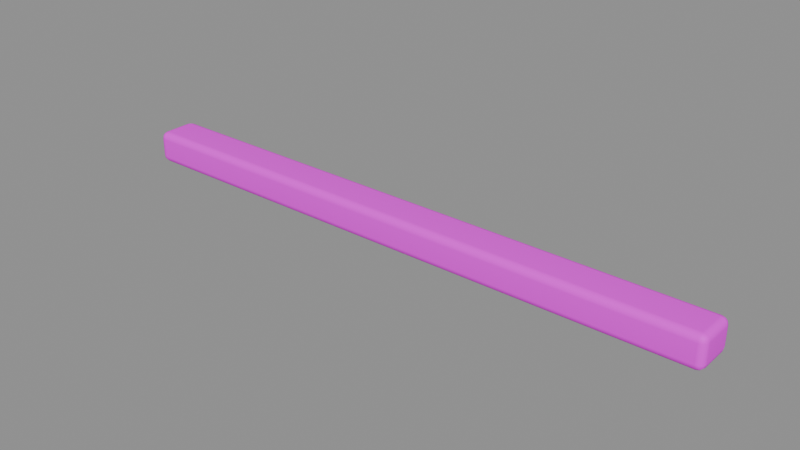 # Source: platform_board_coral.blend  (saved by Blender 4.5.87; exported with 4.5.12 LTS)
import bpy
from mathutils import Matrix  # noqa: F401  (used for matrix-valued properties, if any)

bpy.ops.wm.read_factory_settings(use_empty=True)
scene = bpy.context.scene
scene.name = 'Scene'

# ---- collections
col_sea_scene_sbr_platform_board_coral = bpy.data.collections.new('SEA-SCENE-SBR-PLATFORM-BOARD-CORAL'); scene.collection.children.link(col_sea_scene_sbr_platform_board_coral)

# ---- images (referenced by path relative to the original .blend; pixels are not part of the script)
import os
ASSET_DIR = os.environ.get("B2B_ASSET_DIR", "")  # directory of the original .blend (textures are referenced by path, not embedded)
HERE = os.path.dirname(os.path.abspath(__file__))  # packed textures are extracted next to this script under _unpacked/

def load_image(name, relpath, width, height, colorspace="sRGB"):
    """Load a texture the original file referenced (path relative to the .blend, or extracted next to this script)."""
    p = next((c for c in (os.path.join(HERE, relpath), os.path.join(ASSET_DIR, relpath)) if relpath and os.path.exists(c)), "")
    if p:
        img = bpy.data.images.load(p, check_existing=True)
        img.name = name
    else:  # same state as the original file: an image datablock whose file is absent (Cycles renders it pink)
        img = bpy.data.images.new(name, width, height)
        img.source = "FILE"
        img.filepath = "//" + (relpath or name)
    img.colorspace_settings.name = colorspace
    return img
img_sea_cozy_8x8_512_png = load_image('sea_cozy_8x8_512.png', 'sea_cabin_muted_8x8_512.png', 1024, 1024, 'sRGB')

# ---- materials (node trees are filled in below, after node groups)
mat_sea_matte = bpy.data.materials.new('SEA_Matte')

# ---- material node trees
mat_sea_matte.use_nodes = True; mat_sea_matte.node_tree.nodes.clear()
_N = mat_sea_matte.node_tree.nodes; _L = mat_sea_matte.node_tree.links
n0 = _N.new('ShaderNodeUVMap'); n0.name = 'UV Map'; n0.location = (0, 0)
n0.width = 160
n0.uv_map = 'PaletteUV'
n1 = _N.new('ShaderNodeTexImage'); n1.name = 'Image Texture'; n1.location = (0, 0)
n1.image = img_sea_cozy_8x8_512_png
n1.interpolation = 'Closest'
n2 = _N.new('ShaderNodeBsdfPrincipled'); n2.name = 'Principled BSDF'; n2.location = (0, 0)
n2.inputs[2].default_value = 0.62
n2.inputs[10].default_value = 0.005
n2.inputs[13].default_value = 0.25
n3 = _N.new('ShaderNodeOutputMaterial'); n3.name = 'Material Output'; n3.location = (0, 0)
n4 = _N.new('ShaderNodeHueSaturation'); n4.name = 'Hue/Saturation/Value'; n4.location = (0, 0)
n4.width = 160
n5 = _N.new('ShaderNodeSeparateXYZ'); n5.name = 'Separate XYZ'; n5.location = (0, 0)
n6 = _N.new('ShaderNodeMath'); n6.name = 'Math'; n6.location = (0, 0)
n6.operation = 'MULTIPLY'
n6.inputs[1].default_value = 8.0
n7 = _N.new('ShaderNodeMath'); n7.name = 'Math.001'; n7.location = (0, 0)
n7.operation = 'FLOOR'
n8 = _N.new('ShaderNodeMath'); n8.name = 'Math.002'; n8.location = (0, 0)
n8.operation = 'COMPARE'
n8.inputs[1].default_value = 5.0
n8.inputs[2].default_value = 0.01
n9 = _N.new('ShaderNodeMath'); n9.name = 'Math.003'; n9.location = (0, 0)
n9.operation = 'MULTIPLY'
n9.inputs[1].default_value = 8.0
n10 = _N.new('ShaderNodeMath'); n10.name = 'Math.004'; n10.location = (0, 0)
n10.operation = 'FLOOR'
n11 = _N.new('ShaderNodeMath'); n11.name = 'Math.005'; n11.location = (0, 0)
n11.operation = 'COMPARE'
n11.inputs[1].default_value = 5.0
n11.inputs[2].default_value = 0.01
n12 = _N.new('ShaderNodeMath'); n12.name = 'Math.006'; n12.location = (0, 0)
n12.operation = 'MULTIPLY'
n13 = _N.new('ShaderNodeMath'); n13.name = 'Math.007'; n13.location = (0, 0)
n13.operation = 'MULTIPLY_ADD'
n13.inputs[1].default_value = 0.02
n14 = _N.new('ShaderNodeMath'); n14.name = 'Math.008'; n14.location = (0, 0)
n14.operation = 'MULTIPLY_ADD'
n14.inputs[1].default_value = -0.18
n14.inputs[2].default_value = 1.12
n15 = _N.new('ShaderNodeSeparateXYZ'); n15.name = '分离 XYZ'; n15.location = (0, 0)
n16 = _N.new('ShaderNodeMath'); n16.name = '运算'; n16.location = (0, 0)
n16.operation = 'MULTIPLY'
n16.inputs[1].default_value = 8.0
n17 = _N.new('ShaderNodeMath'); n17.name = '运算.001'; n17.location = (0, 0)
n17.operation = 'FLOOR'
n18 = _N.new('ShaderNodeMath'); n18.name = '运算.002'; n18.location = (0, 0)
n18.operation = 'COMPARE'
n18.inputs[1].default_value = 5.0
n18.inputs[2].default_value = 0.01
n19 = _N.new('ShaderNodeMath'); n19.name = '运算.003'; n19.location = (0, 0)
n19.operation = 'MULTIPLY'
n19.inputs[1].default_value = 8.0
n20 = _N.new('ShaderNodeMath'); n20.name = '运算.004'; n20.location = (0, 0)
n20.operation = 'FLOOR'
n21 = _N.new('ShaderNodeMath'); n21.name = '运算.005'; n21.location = (0, 0)
n21.operation = 'COMPARE'
n21.inputs[1].default_value = 2.0
n21.inputs[2].default_value = 0.01
n22 = _N.new('ShaderNodeMath'); n22.name = '运算.006'; n22.location = (0, 0)
n22.operation = 'MULTIPLY'
n23 = _N.new('ShaderNodeHueSaturation'); n23.name = '色相/饱和度/明度'; n23.location = (0, 0)
n23.width = 160
n23.inputs[0].default_value = 0.567
n23.inputs[1].default_value = 0.95
n23.inputs[2].default_value = 0.75
n24 = _N.new('ShaderNodeMixRGB'); n24.name = '混合 (旧版)'; n24.location = (0, 0)
_L.new(n0.outputs[0], n1.inputs[0])
_L.new(n1.outputs[0], n4.inputs[4])
_L.new(n2.outputs[0], n3.inputs[0])
_L.new(n0.outputs[0], n5.inputs[0])
_L.new(n5.outputs[0], n6.inputs[0])
_L.new(n6.outputs[0], n7.inputs[0])
_L.new(n7.outputs[0], n8.inputs[0])
_L.new(n5.outputs[1], n9.inputs[0])
_L.new(n9.outputs[0], n10.inputs[0])
_L.new(n10.outputs[0], n11.inputs[0])
_L.new(n8.outputs[0], n12.inputs[0])
_L.new(n11.outputs[0], n12.inputs[1])
_L.new(n12.outputs[0], n13.inputs[0])
_L.new(n13.outputs[0], n4.inputs[0])
_L.new(n12.outputs[0], n14.inputs[0])
_L.new(n14.outputs[0], n4.inputs[1])
_L.new(n0.outputs[0], n15.inputs[0])
_L.new(n15.outputs[0], n16.inputs[0])
_L.new(n16.outputs[0], n17.inputs[0])
_L.new(n17.outputs[0], n18.inputs[0])
_L.new(n15.outputs[1], n19.inputs[0])
_L.new(n19.outputs[0], n20.inputs[0])
_L.new(n20.outputs[0], n21.inputs[0])
_L.new(n18.outputs[0], n22.inputs[0])
_L.new(n21.outputs[0], n22.inputs[1])
_L.new(n4.outputs[0], n23.inputs[4])
_L.new(n22.outputs[0], n24.inputs[0])
_L.new(n4.outputs[0], n24.inputs[1])
_L.new(n23.outputs[0], n24.inputs[2])
_L.new(n24.outputs[0], n2.inputs[0])
n3.is_active_output = True

# ---- meshes
me_044 = bpy.data.meshes.new('立方体.044')
me_044.from_pydata([(-3.665, -0.174, 0.0), (-3.665, -0.259, 0.085), (-3.75, -0.174, 0.085), (-3.665, -0.2164, 0.01136), (-3.707, -0.174, 0.01136), (-3.706, -0.2146, 0.02239), (-3.707, -0.2476, 0.085), (-3.665, -0.2476, 0.04256), (-3.706, -0.2366, 0.04435), (-3.739, -0.174, 0.04256), (-3.739, -0.2164, 0.085), (-3.728, -0.2146, 0.04435), (-3.665, -0.259, 0.315), (-3.665, -0.174, 0.4), (-3.75, -0.174, 0.315), (-3.665, -0.2476, 0.3574), (-3.707, -0.2476, 0.315), (-3.706, -0.2366, 0.3556), (-3.707, -0.174, 0.3886), (-3.665, -0.2164, 0.3886), (-3.706, -0.2146, 0.3776), (-3.739, -0.2164, 0.315), (-3.739, -0.174, 0.3574), (-3.728, -0.2146, 0.3556), (-3.665, 0.174, 0.0), (-3.75, 0.174, 0.085), (-3.665, 0.259, 0.085), (-3.707, 0.174, 0.01136), (-3.665, 0.2164, 0.01136), (-3.706, 0.2146, 0.02239), (-3.739, 0.2164, 0.085), (-3.739, 0.174, 0.04256), (-3.728, 0.2146, 0.04435), (-3.665, 0.2476, 0.04256), (-3.707, 0.2476, 0.085), (-3.706, 0.2366, 0.04435), (-3.665, 0.174, 0.4), (-3.665, 0.259, 0.315), (-3.75, 0.174, 0.315), (-3.665, 0.2164, 0.3886), (-3.707, 0.174, 0.3886), (-3.706, 0.2146, 0.3776), (-3.707, 0.2476, 0.315), (-3.665, 0.2476, 0.3574), (-3.706, 0.2366, 0.3556), (-3.739, 0.174, 0.3574), (-3.739, 0.2164, 0.315), (-3.728, 0.2146, 0.3556), (3.665, -0.174, 0.0), (3.75, -0.174, 0.085), (3.665, -0.259, 0.085), (3.707, -0.174, 0.01136), (3.665, -0.2164, 0.01136), (3.706, -0.2146, 0.02239), (3.739, -0.2164, 0.085), (3.739, -0.174, 0.04256), (3.728, -0.2146, 0.04435), (3.665, -0.2476, 0.04256), (3.707, -0.2476, 0.085), (3.706, -0.2366, 0.04435), (3.665, -0.174, 0.4), (3.665, -0.259, 0.315), (3.75, -0.174, 0.315), (3.665, -0.2164, 0.3886), (3.707, -0.174, 0.3886), (3.706, -0.2146, 0.3776), (3.707, -0.2476, 0.315), (3.665, -0.2476, 0.3574), (3.706, -0.2366, 0.3556), (3.739, -0.174, 0.3574), (3.739, -0.2164, 0.315), (3.728, -0.2146, 0.3556), (3.665, 0.174, 0.0), (3.665, 0.259, 0.085), (3.75, 0.174, 0.085), (3.665, 0.2164, 0.01136), (3.707, 0.174, 0.01136), (3.706, 0.2146, 0.02239), (3.707, 0.2476, 0.085), (3.665, 0.2476, 0.04256), (3.706, 0.2366, 0.04435), (3.739, 0.174, 0.04256), (3.739, 0.2164, 0.085), (3.728, 0.2146, 0.04435), (3.665, 0.174, 0.4), (3.75, 0.174, 0.315), (3.665, 0.259, 0.315), (3.707, 0.174, 0.3886), (3.665, 0.2164, 0.3886), (3.706, 0.2146, 0.3776), (3.739, 0.2164, 0.315), (3.739, 0.174, 0.3574), (3.728, 0.2146, 0.3556), (3.665, 0.2476, 0.3574), (3.707, 0.2476, 0.315), (3.706, 0.2366, 0.3556)], [], [(0, 3, 5, 4), (3, 7, 8, 5), (1, 6, 8, 7), (6, 10, 11, 8), (2, 9, 11, 10), (9, 4, 5, 11), (5, 8, 11), (12, 15, 17, 16), (15, 19, 20, 17), (13, 18, 20, 19), (18, 22, 23, 20), (14, 21, 23, 22), (21, 16, 17, 23), (17, 20, 23), (24, 27, 29, 28), (27, 31, 32, 29), (25, 30, 32, 31), (30, 34, 35, 32), (26, 33, 35, 34), (33, 28, 29, 35), (29, 32, 35), (36, 39, 41, 40), (39, 43, 44, 41), (37, 42, 44, 43), (42, 46, 47, 44), (38, 45, 47, 46), (45, 40, 41, 47), (41, 44, 47), (48, 51, 53, 52), (51, 55, 56, 53), (49, 54, 56, 55), (54, 58, 59, 56), (50, 57, 59, 58), (57, 52, 53, 59), (53, 56, 59), (60, 63, 65, 64), (63, 67, 68, 65), (61, 66, 68, 67), (66, 70, 71, 68), (62, 69, 71, 70), (69, 64, 65, 71), (65, 68, 71), (72, 75, 77, 76), (75, 79, 80, 77), (73, 78, 80, 79), (78, 82, 83, 80), (74, 81, 83, 82), (81, 76, 77, 83), (77, 80, 83), (84, 87, 89, 88), (87, 91, 92, 89), (85, 90, 92, 91), (90, 94, 95, 92), (86, 93, 95, 94), (93, 88, 89, 95), (89, 92, 95), (24, 0, 4, 27), (27, 4, 9, 31), (31, 9, 2, 25), (1, 12, 16, 6), (6, 16, 21, 10), (10, 21, 14, 2), (13, 36, 40, 18), (18, 40, 45, 22), (22, 45, 38, 14), (37, 26, 34, 42), (42, 34, 30, 46), (46, 30, 25, 38), (72, 24, 28, 75), (75, 28, 33, 79), (79, 33, 26, 73), (36, 84, 88, 39), (39, 88, 93, 43), (43, 93, 86, 37), (85, 74, 82, 90), (90, 82, 78, 94), (94, 78, 73, 86), (48, 72, 76, 51), (51, 76, 81, 55), (55, 81, 74, 49), (84, 60, 64, 87), (87, 64, 69, 91), (91, 69, 62, 85), (61, 50, 58, 66), (66, 58, 54, 70), (70, 54, 49, 62), (0, 48, 52, 3), (3, 52, 57, 7), (7, 57, 50, 1), (60, 13, 19, 63), (63, 19, 15, 67), (67, 15, 12, 61), (24, 72, 48, 0), (2, 14, 38, 25), (50, 61, 12, 1), (84, 36, 13, 60), (26, 37, 86, 73), (74, 85, 62, 49)])
me_044.polygons.foreach_set('use_smooth', [True] * 98)
_uv = me_044.uv_layers.new(name='PaletteUV')
_uv.uv.foreach_set('vector', [0.7125, 0.1875, 0.6875, 0.2125, 0.6625, 0.1875, 0.6875, 0.1625, 0.7125, 0.1875, 0.6875, 0.2125, 0.6625, 0.1875, 0.6875, 0.1625, 0.7125, 0.1875, 0.6875, 0.2125, 0.6625, 0.1875, 0.6875, 0.1625, 0.7125, 0.1875, 0.6875, 0.2125, 0.6625, 0.1875, 0.6875, 0.1625, 0.7125, 0.1875, 0.6875, 0.2125, 0.6625, 0.1875, 0.6875, 0.1625, 0.7125, 0.1875, 0.6875, 0.2125, 0.6625, 0.1875, 0.6875, 0.1625, 0.7125, 0.1875, 0.675, 0.2092, 0.675, 0.1658, 0.7125, 0.1875, 0.6875, 0.2125, 0.6625, 0.1875, 0.6875, 0.1625, 0.7125, 0.1875, 0.6875, 0.2125, 0.6625, 0.1875, 0.6875, 0.1625, 0.7125, 0.1875, 0.6875, 0.2125, 0.6625, 0.1875, 0.6875, 0.1625, 0.7125, 0.1875, 0.6875, 0.2125, 0.6625, 0.1875, 0.6875, 0.1625, 0.7125, 0.1875, 0.6875, 0.2125, 0.6625, 0.1875, 0.6875, 0.1625, 0.7125, 0.1875, 0.6875, 0.2125, 0.6625, 0.1875, 0.6875, 0.1625, 0.7125, 0.1875, 0.675, 0.2092, 0.675, 0.1658, 0.7125, 0.1875, 0.6875, 0.2125, 0.6625, 0.1875, 0.6875, 0.1625, 0.7125, 0.1875, 0.6875, 0.2125, 0.6625, 0.1875, 0.6875, 0.1625, 0.7125, 0.1875, 0.6875, 0.2125, 0.6625, 0.1875, 0.6875, 0.1625, 0.7125, 0.1875, 0.6875, 0.2125, 0.6625, 0.1875, 0.6875, 0.1625, 0.7125, 0.1875, 0.6875, 0.2125, 0.6625, 0.1875, 0.6875, 0.1625, 0.7125, 0.1875, 0.6875, 0.2125, 0.6625, 0.1875, 0.6875, 0.1625, 0.7125, 0.1875, 0.675, 0.2092, 0.675, 0.1658, 0.7125, 0.1875, 0.6875, 0.2125, 0.6625, 0.1875, 0.6875, 0.1625, 0.7125, 0.1875, 0.6875, 0.2125, 0.6625, 0.1875, 0.6875, 0.1625, 0.7125, 0.1875, 0.6875, 0.2125, 0.6625, 0.1875, 0.6875, 0.1625, 0.7125, 0.1875, 0.6875, 0.2125, 0.6625, 0.1875, 0.6875, 0.1625, 0.7125, 0.1875, 0.6875, 0.2125, 0.6625, 0.1875, 0.6875, 0.1625, 0.7125, 0.1875, 0.6875, 0.2125, 0.6625, 0.1875, 0.6875, 0.1625, 0.7125, 0.1875, 0.675, 0.2092, 0.675, 0.1658, 0.7125, 0.1875, 0.6875, 0.2125, 0.6625, 0.1875, 0.6875, 0.1625, 0.7125, 0.1875, 0.6875, 0.2125, 0.6625, 0.1875, 0.6875, 0.1625, 0.7125, 0.1875, 0.6875, 0.2125, 0.6625, 0.1875, 0.6875, 0.1625, 0.7125, 0.1875, 0.6875, 0.2125, 0.6625, 0.1875, 0.6875, 0.1625, 0.7125, 0.1875, 0.6875, 0.2125, 0.6625, 0.1875, 0.6875, 0.1625, 0.7125, 0.1875, 0.6875, 0.2125, 0.6625, 0.1875, 0.6875, 0.1625, 0.7125, 0.1875, 0.675, 0.2092, 0.675, 0.1658, 0.7125, 0.1875, 0.6875, 0.2125, 0.6625, 0.1875, 0.6875, 0.1625, 0.7125, 0.1875, 0.6875, 0.2125, 0.6625, 0.1875, 0.6875, 0.1625, 0.7125, 0.1875, 0.6875, 0.2125, 0.6625, 0.1875, 0.6875, 0.1625, 0.7125, 0.1875, 0.6875, 0.2125, 0.6625, 0.1875, 0.6875, 0.1625, 0.7125, 0.1875, 0.6875, 0.2125, 0.6625, 0.1875, 0.6875, 0.1625, 0.7125, 0.1875, 0.6875, 0.2125, 0.6625, 0.1875, 0.6875, 0.1625, 0.7125, 0.1875, 0.675, 0.2092, 0.675, 0.1658, 0.7125, 0.1875, 0.6875, 0.2125, 0.6625, 0.1875, 0.6875, 0.1625, 0.7125, 0.1875, 0.6875, 0.2125, 0.6625, 0.1875, 0.6875, 0.1625, 0.7125, 0.1875, 0.6875, 0.2125, 0.6625, 0.1875, 0.6875, 0.1625, 0.7125, 0.1875, 0.6875, 0.2125, 0.6625, 0.1875, 0.6875, 0.1625, 0.7125, 0.1875, 0.6875, 0.2125, 0.6625, 0.1875, 0.6875, 0.1625, 0.7125, 0.1875, 0.6875, 0.2125, 0.6625, 0.1875, 0.6875, 0.1625, 0.7125, 0.1875, 0.675, 0.2092, 0.675, 0.1658, 0.7125, 0.1875, 0.6875, 0.2125, 0.6625, 0.1875, 0.6875, 0.1625, 0.7125, 0.1875, 0.6875, 0.2125, 0.6625, 0.1875, 0.6875, 0.1625, 0.7125, 0.1875, 0.6875, 0.2125, 0.6625, 0.1875, 0.6875, 0.1625, 0.7125, 0.1875, 0.6875, 0.2125, 0.6625, 0.1875, 0.6875, 0.1625, 0.7125, 0.1875, 0.6875, 0.2125, 0.6625, 0.1875, 0.6875, 0.1625, 0.7125, 0.1875, 0.6875, 0.2125, 0.6625, 0.1875, 0.6875, 0.1625, 0.7125, 0.1875, 0.675, 0.2092, 0.675, 0.1658, 0.7125, 0.1875, 0.6875, 0.2125, 0.6625, 0.1875, 0.6875, 0.1625, 0.7125, 0.1875, 0.6875, 0.2125, 0.6625, 0.1875, 0.6875, 0.1625, 0.7125, 0.1875, 0.6875, 0.2125, 0.6625, 0.1875, 0.6875, 0.1625, 0.7125, 0.1875, 0.6875, 0.2125, 0.6625, 0.1875, 0.6875, 0.1625, 0.7125, 0.1875, 0.6875, 0.2125, 0.6625, 0.1875, 0.6875, 0.1625, 0.7125, 0.1875, 0.6875, 0.2125, 0.6625, 0.1875, 0.6875, 0.1625, 0.7125, 0.1875, 0.6875, 0.2125, 0.6625, 0.1875, 0.6875, 0.1625, 0.7125, 0.1875, 0.6875, 0.2125, 0.6625, 0.1875, 0.6875, 0.1625, 0.7125, 0.1875, 0.6875, 0.2125, 0.6625, 0.1875, 0.6875, 0.1625, 0.7125, 0.1875, 0.6875, 0.2125, 0.6625, 0.1875, 0.6875, 0.1625, 0.7125, 0.1875, 0.6875, 0.2125, 0.6625, 0.1875, 0.6875, 0.1625, 0.7125, 0.1875, 0.6875, 0.2125, 0.6625, 0.1875, 0.6875, 0.1625, 0.7125, 0.1875, 0.6875, 0.2125, 0.6625, 0.1875, 0.6875, 0.1625, 0.7125, 0.1875, 0.6875, 0.2125, 0.6625, 0.1875, 0.6875, 0.1625, 0.7125, 0.1875, 0.6875, 0.2125, 0.6625, 0.1875, 0.6875, 0.1625, 0.7125, 0.1875, 0.6875, 0.2125, 0.6625, 0.1875, 0.6875, 0.1625, 0.7125, 0.1875, 0.6875, 0.2125, 0.6625, 0.1875, 0.6875, 0.1625, 0.7125, 0.1875, 0.6875, 0.2125, 0.6625, 0.1875, 0.6875, 0.1625, 0.7125, 0.1875, 0.6875, 0.2125, 0.6625, 0.1875, 0.6875, 0.1625, 0.7125, 0.1875, 0.6875, 0.2125, 0.6625, 0.1875, 0.6875, 0.1625, 0.7125, 0.1875, 0.6875, 0.2125, 0.6625, 0.1875, 0.6875, 0.1625, 0.7125, 0.1875, 0.6875, 0.2125, 0.6625, 0.1875, 0.6875, 0.1625, 0.7125, 0.1875, 0.6875, 0.2125, 0.6625, 0.1875, 0.6875, 0.1625, 0.7125, 0.1875, 0.6875, 0.2125, 0.6625, 0.1875, 0.6875, 0.1625, 0.7125, 0.1875, 0.6875, 0.2125, 0.6625, 0.1875, 0.6875, 0.1625, 0.7125, 0.1875, 0.6875, 0.2125, 0.6625, 0.1875, 0.6875, 0.1625, 0.7125, 0.1875, 0.6875, 0.2125, 0.6625, 0.1875, 0.6875, 0.1625, 0.7125, 0.1875, 0.6875, 0.2125, 0.6625, 0.1875, 0.6875, 0.1625, 0.7125, 0.1875, 0.6875, 0.2125, 0.6625, 0.1875, 0.6875, 0.1625, 0.7125, 0.1875, 0.6875, 0.2125, 0.6625, 0.1875, 0.6875, 0.1625, 0.7125, 0.1875, 0.6875, 0.2125, 0.6625, 0.1875, 0.6875, 0.1625, 0.7125, 0.1875, 0.6875, 0.2125, 0.6625, 0.1875, 0.6875, 0.1625, 0.7125, 0.1875, 0.6875, 0.2125, 0.6625, 0.1875, 0.6875, 0.1625, 0.7125, 0.1875, 0.6875, 0.2125, 0.6625, 0.1875, 0.6875, 0.1625, 0.7125, 0.1875, 0.6875, 0.2125, 0.6625, 0.1875, 0.6875, 0.1625, 0.7125, 0.1875, 0.6875, 0.2125, 0.6625, 0.1875, 0.6875, 0.1625, 0.7125, 0.1875, 0.6875, 0.2125, 0.6625, 0.1875, 0.6875, 0.1625, 0.7125, 0.1875, 0.6875, 0.2125, 0.6625, 0.1875, 0.6875, 0.1625, 0.7125, 0.1875, 0.6875, 0.2125, 0.6625, 0.1875, 0.6875, 0.1625, 0.7125, 0.1875, 0.6875, 0.2125, 0.6625, 0.1875, 0.6875, 0.1625, 0.7125, 0.1875, 0.6875, 0.2125, 0.6625, 0.1875, 0.6875, 0.1625, 0.7125, 0.1875, 0.6875, 0.2125, 0.6625, 0.1875, 0.6875, 0.1625])
me_044.materials.append(mat_sea_matte)
me_044.update()
me_044.normals_split_custom_set([tuple(v) for v in zip(*[iter([-0.001578, -0.02909, -0.9996, -0.001338, -0.5002, -0.8659, -0.4179, -0.4178, -0.8067, -0.4987, -0.02491, -0.8664, -0.001338, -0.5002, -0.8659, -0.001337, -0.8659, -0.5002, -0.4179, -0.8067, -0.4178, -0.4179, -0.4178, -0.8067, -0.001567, -0.9991, -0.04167, -0.4978, -0.8665, -0.03581, -0.4179, -0.8067, -0.4178, -0.001337, -0.8659, -0.5002, -0.4978, -0.8665, -0.03581, -0.8665, -0.4978, -0.03581, -0.8067, -0.4178, -0.4179, -0.4179, -0.8067, -0.4178, -0.9987, -0.029, -0.04161, -0.8664, -0.02491, -0.4987, -0.8067, -0.4178, -0.4179, -0.8665, -0.4978, -0.03581, -0.8664, -0.02491, -0.4987, -0.4987, -0.02491, -0.8664, -0.4179, -0.4178, -0.8067, -0.8067, -0.4178, -0.4179, -0.4179, -0.4178, -0.8067, -0.4179, -0.8067, -0.4178, -0.8067, -0.4178, -0.4179, -0.001558, -0.9991, 0.04168, -0.001337, -0.8659, 0.5002, -0.4179, -0.8067, 0.4178, -0.4978, -0.8665, 0.03581, -0.001337, -0.8659, 0.5002, -0.001338, -0.5002, 0.8659, -0.4179, -0.4179, 0.8067, -0.4179, -0.8067, 0.4178, -0.001568, -0.0291, 0.9996, -0.4987, -0.02492, 0.8664, -0.4179, -0.4179, 0.8067, -0.001338, -0.5002, 0.8659, -0.4987, -0.02492, 0.8664, -0.8664, -0.02492, 0.4987, -0.8067, -0.4179, 0.4178, -0.4179, -0.4179, 0.8067, -0.9987, -0.02904, 0.04163, -0.8665, -0.4978, 0.03581, -0.8067, -0.4179, 0.4178, -0.8664, -0.02492, 0.4987, -0.8665, -0.4978, 0.03581, -0.4978, -0.8665, 0.03581, -0.4179, -0.8067, 0.4178, -0.8067, -0.4179, 0.4178, -0.4179, -0.8067, 0.4178, -0.4179, -0.4179, 0.8067, -0.8067, -0.4179, 0.4178, -0.001568, 0.0291, -0.9996, -0.4987, 0.02491, -0.8664, -0.4179, 0.4179, -0.8067, -0.001338, 0.5002, -0.8659, -0.4987, 0.02491, -0.8664, -0.8664, 0.02491, -0.4987, -0.8067, 0.4179, -0.4178, -0.4179, 0.4179, -0.8067, -0.9987, 0.029, -0.0416, -0.8665, 0.4978, -0.03581, -0.8067, 0.4179, -0.4178, -0.8664, 0.02491, -0.4987, -0.8665, 0.4978, -0.03581, -0.4978, 0.8665, -0.03581, -0.4178, 0.8067, -0.4179, -0.8067, 0.4179, -0.4178, -0.001559, 0.9991, -0.04168, -0.001338, 0.8659, -0.5002, -0.4178, 0.8067, -0.4179, -0.4978, 0.8665, -0.03581, -0.001338, 0.8659, -0.5002, -0.001338, 0.5002, -0.8659, -0.4179, 0.4179, -0.8067, -0.4178, 0.8067, -0.4179, -0.4179, 0.4179, -0.8067, -0.8067, 0.4179, -0.4178, -0.4178, 0.8067, -0.4179, -0.001578, 0.02909, 0.9996, -0.001338, 0.5002, 0.8659, -0.4179, 0.4179, 0.8067, -0.4987, 0.02491, 0.8664, -0.001338, 0.5002, 0.8659, -0.001337, 0.8659, 0.5002, -0.4179, 0.8067, 0.4178, -0.4179, 0.4179, 0.8067, -0.001567, 0.9991, 0.04167, -0.4978, 0.8665, 0.03581, -0.4179, 0.8067, 0.4178, -0.001337, 0.8659, 0.5002, -0.4978, 0.8665, 0.03581, -0.8665, 0.4978, 0.03581, -0.8067, 0.4179, 0.4179, -0.4179, 0.8067, 0.4178, -0.9987, 0.029, 0.04161, -0.8664, 0.02492, 0.4987, -0.8067, 0.4179, 0.4179, -0.8665, 0.4978, 0.03581, -0.8664, 0.02492, 0.4987, -0.4987, 0.02491, 0.8664, -0.4179, 0.4179, 0.8067, -0.8067, 0.4179, 0.4179, -0.4179, 0.4179, 0.8067, -0.4179, 0.8067, 0.4178, -0.8067, 0.4179, 0.4179, 0.001568, -0.0291, -0.9996, 0.4987, -0.02491, -0.8664, 0.4179, -0.4179, -0.8067, 0.001338, -0.5002, -0.8659, 0.4987, -0.02491, -0.8664, 0.8664, -0.02491, -0.4987, 0.8067, -0.4179, -0.4178, 0.4179, -0.4179, -0.8067, 0.9987, -0.029, -0.0416, 0.8665, -0.4978, -0.03581, 0.8067, -0.4179, -0.4178, 0.8664, -0.02491, -0.4987, 0.8665, -0.4978, -0.03581, 0.4978, -0.8665, -0.03581, 0.4178, -0.8067, -0.4179, 0.8067, -0.4179, -0.4178, 0.001559, -0.9991, -0.04168, 0.001338, -0.8659, -0.5002, 0.4178, -0.8067, -0.4179, 0.4978, -0.8665, -0.03581, 0.001338, -0.8659, -0.5002, 0.001338, -0.5002, -0.8659, 0.4179, -0.4179, -0.8067, 0.4178, -0.8067, -0.4179, 0.4179, -0.4179, -0.8067, 0.8067, -0.4179, -0.4178, 0.4178, -0.8067, -0.4179, 0.001578, -0.02909, 0.9996, 0.001338, -0.5002, 0.8659, 0.4179, -0.4179, 0.8067, 0.4987, -0.02491, 0.8664, 0.001338, -0.5002, 0.8659, 0.001337, -0.8659, 0.5002, 0.4179, -0.8067, 0.4178, 0.4179, -0.4179, 0.8067, 0.001567, -0.9991, 0.04167, 0.4978, -0.8665, 0.03581, 0.4179, -0.8067, 0.4178, 0.001337, -0.8659, 0.5002, 0.4978, -0.8665, 0.03581, 0.8665, -0.4978, 0.03581, 0.8067, -0.4179, 0.4179, 0.4179, -0.8067, 0.4178, 0.9987, -0.029, 0.04161, 0.8664, -0.02492, 0.4987, 0.8067, -0.4179, 0.4179, 0.8665, -0.4978, 0.03581, 0.8664, -0.02492, 0.4987, 0.4987, -0.02491, 0.8664, 0.4179, -0.4179, 0.8067, 0.8067, -0.4179, 0.4179, 0.4179, -0.4179, 0.8067, 0.4179, -0.8067, 0.4178, 0.8067, -0.4179, 0.4179, 0.001578, 0.02909, -0.9996, 0.001338, 0.5002, -0.8659, 0.4179, 0.4178, -0.8067, 0.4987, 0.02491, -0.8664, 0.001338, 0.5002, -0.8659, 0.001337, 0.8659, -0.5002, 0.4179, 0.8067, -0.4178, 0.4179, 0.4178, -0.8067, 0.001567, 0.9991, -0.04167, 0.4978, 0.8665, -0.03581, 0.4179, 0.8067, -0.4178, 0.001337, 0.8659, -0.5002, 0.4978, 0.8665, -0.03581, 0.8665, 0.4978, -0.03581, 0.8067, 0.4178, -0.4179, 0.4179, 0.8067, -0.4178, 0.9987, 0.029, -0.04161, 0.8664, 0.02491, -0.4987, 0.8067, 0.4178, -0.4179, 0.8665, 0.4978, -0.03581, 0.8664, 0.02491, -0.4987, 0.4987, 0.02491, -0.8664, 0.4179, 0.4178, -0.8067, 0.8067, 0.4178, -0.4179, 0.4179, 0.4178, -0.8067, 0.4179, 0.8067, -0.4178, 0.8067, 0.4178, -0.4179, 0.001568, 0.0291, 0.9996, 0.4987, 0.02492, 0.8664, 0.4178, 0.4179, 0.8067, 0.001337, 0.5002, 0.8659, 0.4987, 0.02492, 0.8664, 0.8664, 0.02492, 0.4987, 0.8067, 0.4179, 0.4178, 0.4178, 0.4179, 0.8067, 0.9987, 0.02904, 0.04163, 0.8665, 0.4978, 0.03581, 0.8067, 0.4179, 0.4178, 0.8664, 0.02492, 0.4987, 0.8665, 0.4978, 0.03581, 0.4978, 0.8665, 0.03581, 0.4178, 0.8067, 0.4179, 0.8067, 0.4179, 0.4178, 0.001558, 0.9991, 0.04168, 0.001337, 0.8659, 0.5002, 0.4178, 0.8067, 0.4179, 0.4978, 0.8665, 0.03581, 0.001337, 0.8659, 0.5002, 0.001337, 0.5002, 0.8659, 0.4178, 0.4179, 0.8067, 0.4178, 0.8067, 0.4179, 0.4178, 0.4179, 0.8067, 0.8067, 0.4179, 0.4178, 0.4178, 0.8067, 0.4179, -0.001568, 0.0291, -0.9996, -0.001578, -0.02909, -0.9996, -0.4987, -0.02491, -0.8664, -0.4987, 0.02491, -0.8664, -0.4987, 0.02491, -0.8664, -0.4987, -0.02491, -0.8664, -0.8664, -0.02491, -0.4987, -0.8664, 0.02491, -0.4987, -0.8664, 0.02491, -0.4987, -0.8664, -0.02491, -0.4987, -0.9987, -0.029, -0.04161, -0.9987, 0.029, -0.0416, -0.001567, -0.9991, -0.04167, -0.001558, -0.9991, 0.04168, -0.4978, -0.8665, 0.03581, -0.4978, -0.8665, -0.03581, -0.4978, -0.8665, -0.03581, -0.4978, -0.8665, 0.03581, -0.8665, -0.4978, 0.03581, -0.8665, -0.4978, -0.03581, -0.8665, -0.4978, -0.03581, -0.8665, -0.4978, 0.03581, -0.9987, -0.02904, 0.04163, -0.9987, -0.029, -0.04161, -0.001568, -0.0291, 0.9996, -0.001578, 0.02909, 0.9996, -0.4987, 0.02491, 0.8664, -0.4987, -0.02492, 0.8664, -0.4987, -0.02492, 0.8664, -0.4987, 0.02491, 0.8664, -0.8664, 0.02492, 0.4987, -0.8664, -0.02492, 0.4987, -0.8664, -0.02492, 0.4987, -0.8664, 0.02492, 0.4987, -0.9987, 0.029, 0.04161, -0.9987, -0.02904, 0.04163, -0.001567, 0.9991, 0.04167, -0.001559, 0.9991, -0.04168, -0.4978, 0.8665, -0.03581, -0.4978, 0.8665, 0.03581, -0.4978, 0.8665, 0.03581, -0.4978, 0.8665, -0.03581, -0.8665, 0.4978, -0.03581, -0.8665, 0.4978, 0.03581, -0.8665, 0.4978, 0.03581, -0.8665, 0.4978, -0.03581, -0.9987, 0.029, -0.0416, -0.9987, 0.029, 0.04161, 0.001578, 0.02909, -0.9996, -0.001568, 0.0291, -0.9996, -0.001338, 0.5002, -0.8659, 0.001338, 0.5002, -0.8659, 0.001338, 0.5002, -0.8659, -0.001338, 0.5002, -0.8659, -0.001338, 0.8659, -0.5002, 0.001337, 0.8659, -0.5002, 0.001337, 0.8659, -0.5002, -0.001338, 0.8659, -0.5002, -0.001559, 0.9991, -0.04168, 0.001567, 0.9991, -0.04167, -0.001578, 0.02909, 0.9996, 0.001568, 0.0291, 0.9996, 0.001337, 0.5002, 0.8659, -0.001338, 0.5002, 0.8659, -0.001338, 0.5002, 0.8659, 0.001337, 0.5002, 0.8659, 0.001337, 0.8659, 0.5002, -0.001337, 0.8659, 0.5002, -0.001337, 0.8659, 0.5002, 0.001337, 0.8659, 0.5002, 0.001558, 0.9991, 0.04168, -0.001567, 0.9991, 0.04167, 0.9987, 0.02904, 0.04163, 0.9987, 0.029, -0.04161, 0.8665, 0.4978, -0.03581, 0.8665, 0.4978, 0.03581, 0.8665, 0.4978, 0.03581, 0.8665, 0.4978, -0.03581, 0.4978, 0.8665, -0.03581, 0.4978, 0.8665, 0.03581, 0.4978, 0.8665, 0.03581, 0.4978, 0.8665, -0.03581, 0.001567, 0.9991, -0.04167, 0.001558, 0.9991, 0.04168, 0.001568, -0.0291, -0.9996, 0.001578, 0.02909, -0.9996, 0.4987, 0.02491, -0.8664, 0.4987, -0.02491, -0.8664, 0.4987, -0.02491, -0.8664, 0.4987, 0.02491, -0.8664, 0.8664, 0.02491, -0.4987, 0.8664, -0.02491, -0.4987, 0.8664, -0.02491, -0.4987, 0.8664, 0.02491, -0.4987, 0.9987, 0.029, -0.04161, 0.9987, -0.029, -0.0416, 0.001568, 0.0291, 0.9996, 0.001578, -0.02909, 0.9996, 0.4987, -0.02491, 0.8664, 0.4987, 0.02492, 0.8664, 0.4987, 0.02492, 0.8664, 0.4987, -0.02491, 0.8664, 0.8664, -0.02492, 0.4987, 0.8664, 0.02492, 0.4987, 0.8664, 0.02492, 0.4987, 0.8664, -0.02492, 0.4987, 0.9987, -0.029, 0.04161, 0.9987, 0.02904, 0.04163, 0.001567, -0.9991, 0.04167, 0.001559, -0.9991, -0.04168, 0.4978, -0.8665, -0.03581, 0.4978, -0.8665, 0.03581, 0.4978, -0.8665, 0.03581, 0.4978, -0.8665, -0.03581, 0.8665, -0.4978, -0.03581, 0.8665, -0.4978, 0.03581, 0.8665, -0.4978, 0.03581, 0.8665, -0.4978, -0.03581, 0.9987, -0.029, -0.0416, 0.9987, -0.029, 0.04161, -0.001578, -0.02909, -0.9996, 0.001568, -0.0291, -0.9996, 0.001338, -0.5002, -0.8659, -0.001338, -0.5002, -0.8659, -0.001338, -0.5002, -0.8659, 0.001338, -0.5002, -0.8659, 0.001338, -0.8659, -0.5002, -0.001337, -0.8659, -0.5002, -0.001337, -0.8659, -0.5002, 0.001338, -0.8659, -0.5002, 0.001559, -0.9991, -0.04168, -0.001567, -0.9991, -0.04167, 0.001578, -0.02909, 0.9996, -0.001568, -0.0291, 0.9996, -0.001338, -0.5002, 0.8659, 0.001338, -0.5002, 0.8659, 0.001338, -0.5002, 0.8659, -0.001338, -0.5002, 0.8659, -0.001337, -0.8659, 0.5002, 0.001337, -0.8659, 0.5002, 0.001337, -0.8659, 0.5002, -0.001337, -0.8659, 0.5002, -0.001558, -0.9991, 0.04168, 0.001567, -0.9991, 0.04167, -0.001568, 0.0291, -0.9996, 0.001578, 0.02909, -0.9996, 0.001568, -0.0291, -0.9996, -0.001578, -0.02909, -0.9996, -0.9987, -0.029, -0.04161, -0.9987, -0.02904, 0.04163, -0.9987, 0.029, 0.04161, -0.9987, 0.029, -0.0416, 0.001559, -0.9991, -0.04168, 0.001567, -0.9991, 0.04167, -0.001558, -0.9991, 0.04168, -0.001567, -0.9991, -0.04167, 0.001568, 0.0291, 0.9996, -0.001578, 0.02909, 0.9996, -0.001568, -0.0291, 0.9996, 0.001578, -0.02909, 0.9996, -0.001559, 0.9991, -0.04168, -0.001567, 0.9991, 0.04167, 0.001558, 0.9991, 0.04168, 0.001567, 0.9991, -0.04167, 0.9987, 0.029, -0.04161, 0.9987, 0.02904, 0.04163, 0.9987, -0.029, 0.04161, 0.9987, -0.029, -0.0416])] * 3)])

# ---- objects
ob_root_platform_board_coral = bpy.data.objects.new('ROOT_platform_board_coral', None)
ob_platform_board_mesh_001 = bpy.data.objects.new('platform_board_mesh.001', me_044)

# ---- transforms, parenting, visibility, modifiers, constraints
ob_root_platform_board_coral.location = (0.0, 0.0, 0.0)
ob_platform_board_mesh_001.parent = ob_root_platform_board_coral
ob_platform_board_mesh_001.location = (0.0, 0.0, 0.0)

# ---- collection membership
col_sea_scene_sbr_platform_board_coral.objects.link(ob_root_platform_board_coral)
col_sea_scene_sbr_platform_board_coral.objects.link(ob_platform_board_mesh_001)

# ---- scene / render settings (as saved in the file)
scene.frame_start = 1; scene.frame_end = 250; scene.frame_set(1)
scene.render.engine = 'BLENDER_EEVEE_NEXT'
bpy.context.view_layer.update()

# ---- added for rendering (the .blend has no active camera and no usable light): camera, sun + grey world if the file has none
cam_auto = bpy.data.cameras.new('AutoCamera')
cam_auto.lens = 50.0
cam_auto.sensor_width = 36.0
cam_auto.clip_end = 1000.0
ob_auto_camera = bpy.data.objects.new('AutoCamera', cam_auto)
scene.collection.objects.link(ob_auto_camera)
ob_auto_camera.location = (6.96555, -8.35867, 5.77244)
ob_auto_camera.rotation_euler = (1.09748, -7.21219e-08, 0.694738)
scene.camera = ob_auto_camera
light_auto_sun = bpy.data.lights.new('AutoSun', 'SUN')
light_auto_sun.energy = 3.0
light_auto_sun.angle = 0.0523599
ob_auto_sun = bpy.data.objects.new('AutoSun', light_auto_sun)
scene.collection.objects.link(ob_auto_sun)
ob_auto_sun.rotation_euler = (0.872665, 0.174533, 0.523599)
if scene.world is None:
    world_auto = bpy.data.worlds.new('AutoWorld')
    world_auto.color = (0.3, 0.3, 0.3)
    scene.world = world_auto
bpy.context.view_layer.update()
